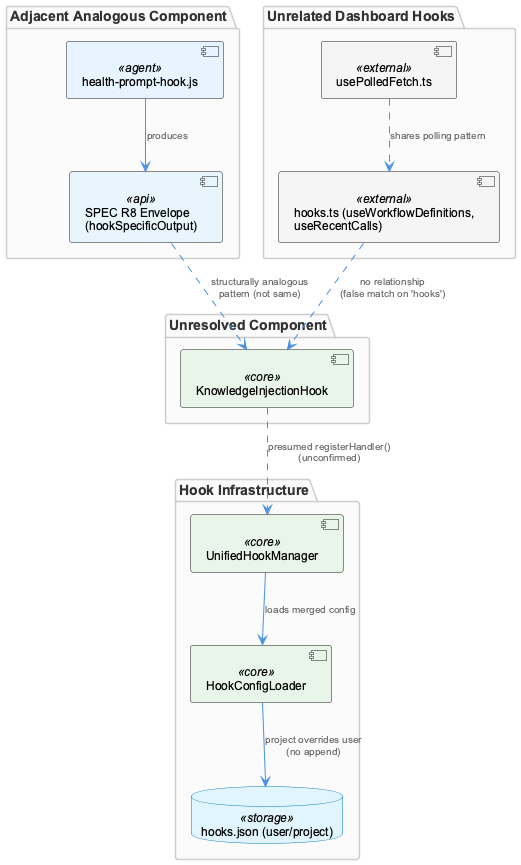

The diagram above was rendered by PlantUML. Its source (embedded in the PNG):
@startuml
!include /Users/Q284340/Agentic/coding/docs/puml/_standard-style.puml

package "Unresolved Component" {
  component "KnowledgeInjectionHook" as kih <<core>>
}

package "Hook Infrastructure" {
  component "UnifiedHookManager" as manager <<core>>
  component "HookConfigLoader" as loader <<core>>
  database "hooks.json (user/project)" as config <<storage>>
}

package "Adjacent Analogous Component" {
  component "health-prompt-hook.js" as healthhook <<agent>>
  component "SPEC R8 Envelope\n(hookSpecificOutput)" as envelope <<api>>
}

package "Unrelated Dashboard Hooks" {
  component "usePolledFetch.ts" as polled <<external>>
  component "hooks.ts (useWorkflowDefinitions,\nuseRecentCalls)" as dashhooks <<external>>
}

kih ..> manager : "presumed registerHandler()\n(unconfirmed)"
manager --> loader : "loads merged config"
loader --> config : "project overrides user\n(no append)"

healthhook --> envelope : "produces"
envelope ..> kih : "structurally analogous\npattern (not same)"

polled ..> dashhooks : "shares polling pattern"
dashhooks ..> kih : "no relationship\n(false match on 'hooks')"

@enduml